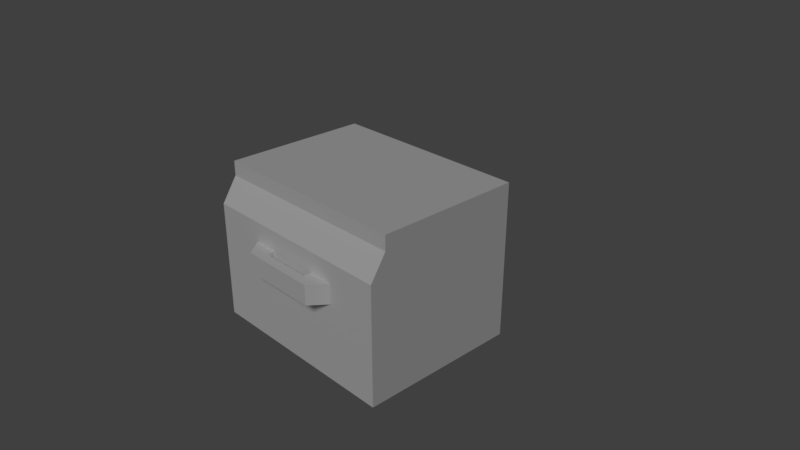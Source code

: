 # Source: PaperRPGStove.blend  (saved by Blender 2.79.0; exported with 4.5.12 LTS)
import bpy
from mathutils import Matrix  # noqa: F401  (used for matrix-valued properties, if any)

bpy.ops.wm.read_factory_settings(use_empty=True)
scene = bpy.context.scene
scene.name = 'Scene'

# ---- collections
col_collection_1 = bpy.data.collections.new('Collection 1'); scene.collection.children.link(col_collection_1)

# ---- materials (node trees are filled in below, after node groups)
mat_material = bpy.data.materials.new('Material')
mat_material.alpha_threshold = 0.0
mat_material.use_transparent_shadow = False
mat_material.roughness = 0.5
mat_material.specular_intensity = 0.0
mat_material.line_color = (0.0, 0.0, 0.0, 1.0)

# ---- material node trees

# ---- world
world_world = bpy.data.worlds.new('World'); scene.world = world_world
world_world.color = (0.05088, 0.05088, 0.05088)
world_world.use_sun_shadow = False
world_world.sun_shadow_jitter_overblur = 0.0
world_world.cycles.sampling_method = 'MANUAL'

# ---- cameras
cam_camera = bpy.data.cameras.new('Camera')
cam_camera.clip_end = 100.0
cam_camera.lens = 35.0
cam_camera.sensor_width = 32.0
cam_camera.sensor_height = 18.0
cam_camera.ortho_scale = 7.314
cam_camera.dof.focus_distance = 0.0
cam_camera.dof.aperture_fstop = 128.0

# ---- lights
light_lamp = bpy.data.lights.new('Lamp', 'SUN')
light_lamp.transmission_factor = 0.0
light_lamp.cutoff_distance = 30.0
light_lamp.angle = 0.1993
light_lamp.energy = 1.0
light_lamp.shadow_buffer_clip_start = 1.001
light_lamp.shadow_soft_size = 0.1
light_lamp.shadow_cascade_max_distance = 1000.0

# ---- meshes
me_cube = bpy.data.meshes.new('Cube')
me_cube.from_pydata([(1.412, 1.0, -1.0), (1.412, -1.213, -1.0), (-1.412, -1.213, -1.0), (-1.412, 1.0, -1.0), (1.412, 1.0, 1.15), (1.412, -1.0, 1.15), (-1.412, -1.0, 1.15), (-1.412, 1.0, 1.15), (1.412, 1.0, 0.95), (1.412, -1.0, 0.95), (-1.412, -1.0, 0.95), (-1.412, 1.0, 0.95), (1.412, 1.0, 0.62), (1.412, -1.213, 0.62), (-1.412, -1.213, 0.62), (-1.412, 1.0, 0.62), (0.7059, 1.0, -1.0), (-0.7059, 1.0, -1.0), (0.7059, -1.213, -1.0), (-0.7059, -1.213, -1.0), (0.7059, 1.0, 1.15), (-0.7059, 1.0, 1.15), (0.7059, -1.0, 1.15), (-0.7059, -1.0, 1.15), (0.7059, 1.0, 0.95), (-0.7059, 1.0, 0.95), (0.7059, -1.0, 0.95), (-0.7059, -1.0, 0.95), (0.7059, -1.213, 0.62), (-0.7059, -1.213, 0.62), (0.7059, 1.0, 0.62), (-0.7059, 1.0, 0.62), (1.412, 1.0, 0.06711), (1.412, 1.0, 0.3371), (1.412, -1.213, 0.06711), (1.412, -1.213, 0.3371), (-1.412, -1.213, 0.06711), (-1.412, -1.213, 0.3371), (-1.412, 1.0, 0.06711), (-1.412, 1.0, 0.3371), (0.7059, -1.213, 0.3371), (0.7059, -1.213, 0.06711), (-0.7059, -1.213, 0.3371), (-0.7059, -1.213, 0.06711), (0.7059, 1.0, 0.06711), (0.7059, 1.0, 0.3371), (-0.7059, 1.0, 0.06711), (-0.7059, 1.0, 0.3371), (0.353, 1.0, -1.0), (-0.353, 1.0, -1.0), (0.353, -1.213, -1.0), (-0.353, -1.213, -1.0), (0.353, 1.0, 1.15), (-0.353, 1.0, 1.15), (0.353, -1.0, 1.15), (-0.353, -1.0, 1.15), (0.353, 1.0, 0.95), (-0.353, 1.0, 0.95), (0.353, -1.0, 0.95), (-0.353, -1.0, 0.95), (0.353, -1.213, 0.62), (-0.353, -1.213, 0.62), (0.353, 1.0, 0.62), (-0.353, 1.0, 0.62), (0.353, 1.0, 0.3371), (-0.353, 1.0, 0.3371), (0.353, 1.0, 0.06711), (-0.353, 1.0, 0.06711), (0.353, -1.213, 0.06711), (-0.353, -1.213, 0.06711), (0.353, -1.213, 0.3371), (-0.353, -1.213, 0.3371), (0.5294, -1.438, 0.3371), (0.5294, -1.438, 0.06711), (-0.5294, -1.438, 0.3371), (-0.5294, -1.438, 0.06711), (-0.353, -1.313, 0.06711), (-0.353, -1.313, 0.3371), (0.353, -1.313, 0.06711), (0.353, -1.313, 0.3371)], [], [(17, 19, 2, 3), (21, 7, 6, 23), (8, 4, 5, 9), (27, 23, 6, 10), (10, 6, 7, 11), (46, 17, 3, 38), (21, 25, 11, 7), (14, 10, 11, 15), (29, 27, 10, 14), (12, 8, 9, 13), (33, 12, 13, 35), (42, 29, 14, 37), (37, 14, 15, 39), (25, 31, 15, 11), (8, 12, 30, 24), (57, 63, 31, 25), (35, 13, 28, 40), (71, 61, 29, 42), (13, 9, 26, 28), (61, 59, 27, 29), (4, 8, 24, 20), (53, 57, 25, 21), (32, 0, 16, 44), (67, 49, 17, 46), (9, 5, 22, 26), (59, 55, 23, 27), (4, 20, 22, 5), (53, 21, 23, 55), (0, 1, 18, 16), (49, 51, 19, 17), (63, 65, 47, 31), (65, 67, 46, 47), (12, 33, 45, 30), (33, 32, 44, 45), (51, 69, 43, 19), (42, 43, 75, 74), (1, 34, 41, 18), (34, 35, 40, 41), (2, 36, 38, 3), (36, 37, 39, 38), (19, 43, 36, 2), (43, 42, 37, 36), (0, 32, 34, 1), (32, 33, 35, 34), (31, 47, 39, 15), (47, 46, 38, 39), (69, 71, 77, 76), (68, 70, 71, 69), (18, 41, 68, 50), (50, 68, 69, 51), (45, 44, 66, 64), (64, 66, 67, 65), (30, 45, 64, 62), (62, 64, 65, 63), (16, 18, 50, 48), (48, 50, 51, 49), (20, 52, 54, 22), (52, 53, 55, 54), (26, 22, 54, 58), (58, 54, 55, 59), (44, 16, 48, 66), (66, 48, 49, 67), (20, 24, 56, 52), (52, 56, 57, 53), (28, 26, 58, 60), (60, 58, 59, 61), (40, 28, 60, 70), (70, 60, 61, 71), (24, 30, 62, 56), (56, 62, 63, 57), (77, 74, 72, 79), (78, 76, 77, 79), (41, 40, 72, 73), (43, 69, 76, 75), (70, 68, 78, 79), (40, 70, 79, 72), (71, 42, 74, 77), (68, 41, 73, 78), (73, 72, 74, 75), (76, 78, 73, 75)])
_uv = me_cube.uv_layers.new(name='UVMap')
_uv.uv.foreach_set('vector', [0.3172, 0.1136, 0.01817, 0.1136, 0.01817, 0.01817, 0.3172, 0.01817, 0.01817, 0.5315, 0.01817, 0.4361, 0.2884, 0.4361, 0.2884, 0.5315, 0.3248, 0.4631, 0.3248, 0.4361, 0.595, 0.4361, 0.595, 0.4631, 0.795, 0.3259, 0.768, 0.3259, 0.768, 0.4213, 0.795, 0.4213, 0.689, 0.4631, 0.689, 0.4361, 0.9592, 0.4361, 0.9592, 0.4631, 0.4999, 0.3043, 0.6441, 0.3043, 0.6441, 0.3997, 0.4999, 0.3997, 0.3536, 0.3043, 0.3806, 0.3043, 0.3806, 0.3997, 0.3536, 0.3997, 0.6602, 0.5077, 0.689, 0.4631, 0.9592, 0.4631, 0.9592, 0.5077, 0.732, 0.1136, 0.6789, 0.1136, 0.6789, 0.01817, 0.732, 0.01817, 0.3248, 0.5077, 0.3248, 0.4631, 0.595, 0.4631, 0.6238, 0.5077, 0.3248, 0.5459, 0.3248, 0.5077, 0.6238, 0.5077, 0.6238, 0.5459, 0.4202, 0.9436, 0.4202, 0.9818, 0.3248, 0.9818, 0.3248, 0.9436, 0.6602, 0.5459, 0.6602, 0.5077, 0.9592, 0.5077, 0.9592, 0.5459, 0.3806, 0.3043, 0.4252, 0.3043, 0.4252, 0.3997, 0.3806, 0.3997, 0.3806, 0.01817, 0.4252, 0.01817, 0.4252, 0.1136, 0.3806, 0.1136, 0.3806, 0.2566, 0.4252, 0.2566, 0.4252, 0.3043, 0.3806, 0.3043, 0.7063, 0.9436, 0.7063, 0.9818, 0.6109, 0.9818, 0.6109, 0.9436, 0.4678, 0.9436, 0.4678, 0.9818, 0.4202, 0.9818, 0.4202, 0.9436, 0.732, 0.3997, 0.6789, 0.3997, 0.6789, 0.3043, 0.732, 0.3043, 0.732, 0.1613, 0.6789, 0.1613, 0.6789, 0.1136, 0.732, 0.1136, 0.3536, 0.01817, 0.3806, 0.01817, 0.3806, 0.1136, 0.3536, 0.1136, 0.3536, 0.2566, 0.3806, 0.2566, 0.3806, 0.3043, 0.3536, 0.3043, 0.4999, 0.01817, 0.6441, 0.01817, 0.6441, 0.1136, 0.4999, 0.1136, 0.4999, 0.2566, 0.6441, 0.2566, 0.6441, 0.3043, 0.4999, 0.3043, 0.795, 0.0397, 0.768, 0.0397, 0.768, 0.1351, 0.795, 0.1351, 0.795, 0.2782, 0.768, 0.2782, 0.768, 0.3259, 0.795, 0.3259, 0.01817, 0.8176, 0.01817, 0.7222, 0.2884, 0.7222, 0.2884, 0.8176, 0.01817, 0.5791, 0.01817, 0.5315, 0.2884, 0.5315, 0.2884, 0.5791, 0.3172, 0.3997, 0.01817, 0.3997, 0.01817, 0.3043, 0.3172, 0.3043, 0.3172, 0.1613, 0.01817, 0.1613, 0.01817, 0.1136, 0.3172, 0.1136, 0.4252, 0.2566, 0.4634, 0.2566, 0.4634, 0.3043, 0.4252, 0.3043, 0.4634, 0.2566, 0.4999, 0.2566, 0.4999, 0.3043, 0.4634, 0.3043, 0.4252, 0.01817, 0.4634, 0.01817, 0.4634, 0.1136, 0.4252, 0.1136, 0.4634, 0.01817, 0.4999, 0.01817, 0.4999, 0.1136, 0.4634, 0.1136, 0.4678, 0.7629, 0.4678, 0.9071, 0.4202, 0.9071, 0.4202, 0.7629, 0.8289, 0.01817, 0.8654, 0.01817, 0.8654, 0.05681, 0.8289, 0.05681, 0.7063, 0.7629, 0.7063, 0.9071, 0.6109, 0.9071, 0.6109, 0.7629, 0.7063, 0.9071, 0.7063, 0.9436, 0.6109, 0.9436, 0.6109, 0.9071, 0.6602, 0.7266, 0.6602, 0.5824, 0.9592, 0.5824, 0.9592, 0.7266, 0.6602, 0.5824, 0.6602, 0.5459, 0.9592, 0.5459, 0.9592, 0.5824, 0.4202, 0.7629, 0.4202, 0.9071, 0.3248, 0.9071, 0.3248, 0.7629, 0.4202, 0.9071, 0.4202, 0.9436, 0.3248, 0.9436, 0.3248, 0.9071, 0.3248, 0.7266, 0.3248, 0.5824, 0.6238, 0.5824, 0.6238, 0.7266, 0.3248, 0.5824, 0.3248, 0.5459, 0.6238, 0.5459, 0.6238, 0.5824, 0.4252, 0.3043, 0.4634, 0.3043, 0.4634, 0.3997, 0.4252, 0.3997, 0.4634, 0.3043, 0.4999, 0.3043, 0.4999, 0.3997, 0.4634, 0.3997, 0.8697, 0.3973, 0.8332, 0.3973, 0.8332, 0.3838, 0.8697, 0.3838, 0.5632, 0.9071, 0.5632, 0.9436, 0.4678, 0.9436, 0.4678, 0.9071, 0.6109, 0.7629, 0.6109, 0.9071, 0.5632, 0.9071, 0.5632, 0.7629, 0.5632, 0.7629, 0.5632, 0.9071, 0.4678, 0.9071, 0.4678, 0.7629, 0.4634, 0.1136, 0.4999, 0.1136, 0.4999, 0.1613, 0.4634, 0.1613, 0.4634, 0.1613, 0.4999, 0.1613, 0.4999, 0.2566, 0.4634, 0.2566, 0.4252, 0.1136, 0.4634, 0.1136, 0.4634, 0.1613, 0.4252, 0.1613, 0.4252, 0.1613, 0.4634, 0.1613, 0.4634, 0.2566, 0.4252, 0.2566, 0.3172, 0.3043, 0.01817, 0.3043, 0.01817, 0.2566, 0.3172, 0.2566, 0.3172, 0.2566, 0.01817, 0.2566, 0.01817, 0.1613, 0.3172, 0.1613, 0.01817, 0.7222, 0.01817, 0.6745, 0.2884, 0.6745, 0.2884, 0.7222, 0.01817, 0.6745, 0.01817, 0.5791, 0.2884, 0.5791, 0.2884, 0.6745, 0.795, 0.1351, 0.768, 0.1351, 0.768, 0.1828, 0.795, 0.1828, 0.795, 0.1828, 0.768, 0.1828, 0.768, 0.2782, 0.795, 0.2782, 0.4999, 0.1136, 0.6441, 0.1136, 0.6441, 0.1613, 0.4999, 0.1613, 0.4999, 0.1613, 0.6441, 0.1613, 0.6441, 0.2566, 0.4999, 0.2566, 0.3536, 0.1136, 0.3806, 0.1136, 0.3806, 0.1613, 0.3536, 0.1613, 0.3536, 0.1613, 0.3806, 0.1613, 0.3806, 0.2566, 0.3536, 0.2566, 0.732, 0.3043, 0.6789, 0.3043, 0.6789, 0.2566, 0.732, 0.2566, 0.732, 0.2566, 0.6789, 0.2566, 0.6789, 0.1613, 0.732, 0.1613, 0.6109, 0.9436, 0.6109, 0.9818, 0.5632, 0.9818, 0.5632, 0.9436, 0.5632, 0.9436, 0.5632, 0.9818, 0.4678, 0.9818, 0.4678, 0.9436, 0.3806, 0.1136, 0.4252, 0.1136, 0.4252, 0.1613, 0.3806, 0.1613, 0.3806, 0.1613, 0.4252, 0.1613, 0.4252, 0.2566, 0.3806, 0.2566, 0.7562, 0.8106, 0.7731, 0.7868, 0.7731, 0.9299, 0.7562, 0.906, 0.8697, 0.2884, 0.8697, 0.3838, 0.8332, 0.3838, 0.8332, 0.2884, 0.8654, 0.2385, 0.8289, 0.2385, 0.8289, 0.1999, 0.8654, 0.1999, 0.9365, 0.01817, 0.9365, 0.06587, 0.9229, 0.06587, 0.906, 0.04202, 0.8332, 0.2749, 0.8697, 0.2749, 0.8697, 0.2884, 0.8332, 0.2884, 0.7427, 0.9537, 0.7427, 0.906, 0.7562, 0.906, 0.7731, 0.9299, 0.7427, 0.8106, 0.7427, 0.7629, 0.7731, 0.7868, 0.7562, 0.8106, 0.9365, 0.1613, 0.9365, 0.2089, 0.906, 0.1851, 0.9229, 0.1613, 0.8654, 0.1999, 0.8289, 0.1999, 0.8289, 0.05681, 0.8654, 0.05681, 0.9229, 0.06587, 0.9229, 0.1613, 0.906, 0.1851, 0.906, 0.04202])
me_cube.materials.append(mat_material)
me_cube.use_remesh_preserve_volume = False
me_cube.use_remesh_preserve_attributes = False
me_cube.use_mirror_vertex_groups = False
me_cube.update()

# ---- objects
ob_cube = bpy.data.objects.new('Cube', me_cube)
ob_lamp = bpy.data.objects.new('Lamp', light_lamp)
ob_camera = bpy.data.objects.new('Camera', cam_camera)

# ---- transforms, parenting, visibility, modifiers, constraints
ob_cube.location = (0.0, 0.0, 0.0)
ob_cube.lock_rotations_4d = False
ob_cube.empty_display_type = 'ARROWS'
ob_cube.lineart.crease_threshold = 0.0
ob_lamp.location = (4.076, 1.005, 5.904)
ob_lamp.rotation_euler = (0.5214, -0.7384, 1.428)
ob_lamp.lock_rotations_4d = False
ob_lamp.empty_display_type = 'ARROWS'
ob_lamp.color = (0.0, 0.0, 0.0, 0.0)
ob_lamp.lineart.crease_threshold = 0.0
ob_camera.location = (7.481, -6.508, 5.344)
ob_camera.rotation_euler = (1.109, 0.0, 0.8149)
ob_camera.lock_rotations_4d = False
ob_camera.empty_display_type = 'ARROWS'
ob_camera.color = (0.0, 0.0, 0.0, 0.0)
ob_camera.display_type = 'WIRE'
ob_camera.lineart.crease_threshold = 0.0

# ---- collection membership
col_collection_1.objects.link(ob_cube)
col_collection_1.objects.link(ob_lamp)
col_collection_1.objects.link(ob_camera)

# ---- scene / render settings (as saved in the file)
scene.camera = ob_camera
scene.frame_start = 1; scene.frame_end = 250; scene.frame_set(1)
scene.render.engine = 'BLENDER_EEVEE_NEXT'
scene.render.resolution_percentage = 50
scene.render.dither_intensity = 0.0
scene.cycles.use_denoising = False
scene.cycles.samples = 128
scene.cycles.sampling_pattern = 'TABULATED_SOBOL'
scene.cycles.use_adaptive_sampling = False
scene.cycles.use_light_tree = False
scene.cycles.blur_glossy = 0.0
scene.cycles.sample_clamp_indirect = 0.0
scene.view_settings.view_transform = 'Standard'
bpy.context.view_layer.update()
